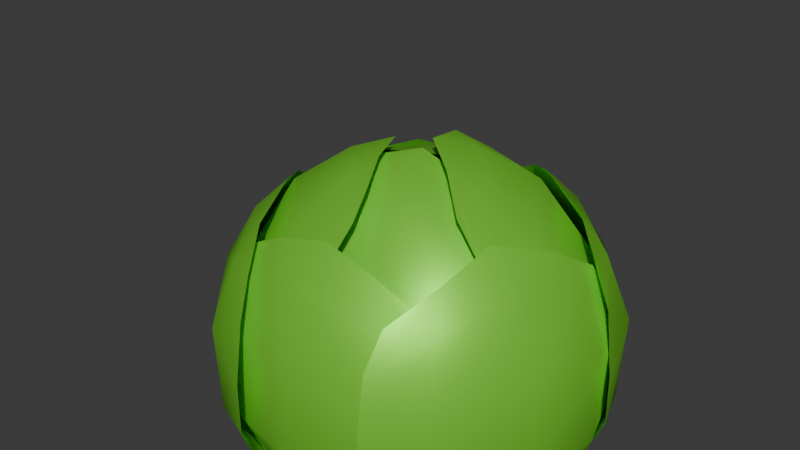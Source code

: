 # Source: cabbage.blend  (saved by Blender 4.2.66; exported with 4.5.12 LTS)
import bpy
from mathutils import Matrix  # noqa: F401  (used for matrix-valued properties, if any)

bpy.ops.wm.read_factory_settings(use_empty=True)
scene = bpy.context.scene
scene.name = 'Scene'

# ---- collections
col_collection = bpy.data.collections.new('Collection'); scene.collection.children.link(col_collection)

# ---- materials (node trees are filled in below, after node groups)
mat_material = bpy.data.materials.new('Material')
mat_material.alpha_threshold = 0.0
mat_material.roughness = 0.5
mat_material.line_color = (0.0, 0.0, 0.0, 1.0)

# ---- material node trees
mat_material.use_nodes = True; mat_material.node_tree.nodes.clear()
_N = mat_material.node_tree.nodes; _L = mat_material.node_tree.links
n0 = _N.new('ShaderNodeOutputMaterial'); n0.name = 'Material Output'; n0.location = (300, 300)
n1 = _N.new('ShaderNodeBsdfPrincipled'); n1.name = 'Principled BSDF'; n1.location = (10, 300)
n1.inputs[0].default_value = (0.2488, 0.8001, 0.05614, 1.0)
n1.inputs[1].default_value = 0.4176
n1.inputs[2].default_value = 0.456
n1.inputs[3].default_value = 1.0
_L.new(n1.outputs[0], n0.inputs[0])
n0.is_active_output = True

# ---- world
world_world = bpy.data.worlds.new('World'); scene.world = world_world
world_world.use_nodes = True; world_world.node_tree.nodes.clear()
_N = world_world.node_tree.nodes; _L = world_world.node_tree.links
n0 = _N.new('ShaderNodeOutputWorld'); n0.name = 'World Output'; n0.location = (300, 300)
n1 = _N.new('ShaderNodeBackground'); n1.name = 'Background'; n1.location = (10, 300)
n1.inputs[0].default_value = (0.05088, 0.05088, 0.05088, 1.0)
_L.new(n1.outputs[0], n0.inputs[0])
n0.is_active_output = True
world_world.color = (0.05088, 0.05088, 0.05088)
world_world.sun_shadow_jitter_overblur = 0.0

# ---- meshes
me_cube_001 = bpy.data.meshes.new('Cube.001')
me_cube_001.from_pydata([(0.5391, 1.068, 0.8581), (0.7149, 0.3713, 0.0621), (-0.4953, 0.8509, 0.8313), (-0.3275, 0.1117, 0.05898), (0.2329, 0.08436, 0.06734), (-0.03069, 1.105, 1.055), (-0.5151, 0.4848, 0.5127), (0.7744, 0.7585, 0.5667), (0.1244, 0.6644, 0.9129), (0.4707, 0.3799, -0.4898), (-0.1127, 0.2347, -0.4916), (0.1885, 0.2696, -0.522), (0.4809, 0.7269, 0.9486), (1.055, 1.043, 0.0105), (-0.1641, 1.689, 0.8778), (0.41, 2.005, -0.06008), (0.8764, 1.619, -0.08576), (0.009874, 1.136, 1.111), (0.02344, 1.968, 0.4852), (0.8443, 0.673, 0.5221), (0.5022, 1.425, 0.9207), (0.7699, 1.13, -0.6151), (0.4203, 1.651, -0.654), (0.6282, 1.41, -0.6663), (0.4219, 1.483, 0.8194), (0.2035, 2.037, -0.1392), (-0.6267, 1.07, 0.8199), (-0.7179, 1.624, -0.1388), (-0.3809, 1.979, -0.2121), (-0.0437, 1.13, 1.019), (-0.8941, 1.215, 0.3904), (0.5078, 1.814, 0.4326), (-0.2525, 1.582, 0.8014), (0.05034, 1.736, -0.7355), (-0.5266, 1.508, -0.736), (-0.2522, 1.657, -0.7682), (-0.6989, 1.422, 0.6967), (-0.9666, 0.8434, -0.2284), (0.01161, 0.6089, 1.0), (-0.2105, 0.05025, 0.08796), (-0.7166, 0.3167, -0.1482), (-0.2629, 1.159, 1.041), (0.02993, 0.2511, 0.6741), (-0.9602, 1.315, 0.265), (-0.6327, 0.7502, 0.8278), (-0.5295, 0.6914, -0.7297), (-0.1376, 0.244, -0.5631), (-0.3556, 0.4365, -0.6779), (-0.536, 0.6816, 0.7056), (0.7976, 0.5549, 0.3397), (-0.2662, 0.984, 0.9937), (0.5054, 0.2, 0.08768), (-0.06214, 0.05864, 0.08598), (0.2577, 1.069, 0.9901), (0.2669, 0.3233, 0.5043), (-0.4118, 0.3117, 0.2827), (0.6726, 0.9408, 0.7478), (0.03326, 0.8923, 1.031), (0.5601, 0.6578, 0.7544), (-0.2975, 0.5366, 0.7222), (0.3083, 0.333, -0.5481), (0.05308, 0.2694, -0.5489), (0.221, 0.1358, -0.2536), (-0.2086, 0.1239, -0.2279), (0.6059, 0.3267, -0.2254), (-0.1188, 1.822, 0.7091), (1.006, 0.8557, 0.3046), (-0.06379, 1.435, 1.043), (1.014, 1.303, -0.04443), (0.6552, 1.858, -0.07843), (0.2733, 0.9144, 1.074), (0.8317, 1.608, 0.4134), (0.2063, 2.065, 0.2221), (0.6501, 0.6906, 0.7694), (0.2221, 1.262, 1.073), (0.7894, 0.9863, 0.7344), (0.2253, 1.816, 0.6972), (0.7047, 1.267, -0.6593), (0.5355, 1.533, -0.6734), (0.7811, 1.53, -0.4301), (0.4736, 1.853, -0.3946), (0.9507, 1.082, -0.3621), (-0.7529, 1.105, 0.6376), (0.4014, 1.969, 0.145), (-0.3758, 1.096, 0.9578), (-0.04415, 2.051, -0.1881), (-0.5464, 1.8, -0.1891), (0.2201, 1.333, 0.9592), (-0.3789, 1.901, 0.2822), (-0.8149, 1.436, 0.1433), (0.5074, 1.627, 0.6672), (-0.1353, 1.353, 0.9686), (0.2162, 1.762, 0.6364), (-0.682, 1.441, 0.606), (-0.1086, 1.706, -0.7647), (-0.3919, 1.59, -0.7672), (-0.3273, 1.845, -0.5449), (-0.7161, 1.588, -0.4959), (0.1186, 1.931, -0.4876), (0.04806, 0.4655, 0.8869), (-1.018, 1.103, 0.00219), (-0.1168, 0.8554, 1.068), (-0.8926, 0.6037, -0.2161), (-0.4181, 0.1358, -0.0213), (-0.5226, 1.318, 0.8962), (-0.7933, 0.4227, 0.3265), (-0.1042, 0.06144, 0.39), (-0.8302, 1.421, 0.5138), (-0.4325, 0.9888, 0.9906), (-0.9149, 1.083, 0.5342), (-0.2811, 0.4088, 0.8024), (-0.4462, 0.5518, -0.7155), (-0.251, 0.3325, -0.6349), (-0.5481, 0.3465, -0.4658), (-0.1546, 0.1109, -0.281), (-0.7764, 0.7378, -0.5321), (-0.287, 0.7537, 0.9084), (0.4001, 0.8796, 0.9219), (0.5797, 0.3474, 0.425), (-0.1279, 0.2795, 0.3899), (-0.01987, 0.09712, -0.2264), (0.4517, 0.2146, -0.2249), (0.05844, 1.58, 0.9316), (0.4949, 0.9189, 0.9471), (1.011, 1.16, 0.3578), (0.5158, 1.934, 0.3154), (0.6281, 1.73, -0.4059), (0.9096, 1.3, -0.3792), (-0.5001, 1.227, 0.8371), (0.2135, 1.542, 0.8722), (0.06937, 1.988, 0.2151), (-0.6449, 1.703, 0.2078), (-0.5524, 1.743, -0.5057), (-0.09361, 1.925, -0.5048), (-0.1854, 0.6953, 1.002), (-0.6998, 1.226, 0.7896), (-1.001, 0.7915, 0.1404), (-0.4209, 0.1391, 0.3809), (-0.3446, 0.2045, -0.3485), (-0.702, 0.5402, -0.4937), (0.5997, 0.3539, 0.5985), (0.5997, 0.3539, -0.5985), (-0.5997, 0.3539, 0.5985), (-0.5997, 0.3539, -0.5985), (-3.464e-08, 0.2146, -0.714), (-4.725e-08, 0.331, 0.8259), (-0.7702, 0.2764, 0.08964), (0.7702, 0.2764, 0.08964), (-1.818e-08, -0.001204, 0.339), (0.3356, 0.8221, -1.005), (-0.3356, 0.8221, -1.005), (-6.535e-09, 0.8132, -1.06), (0.465, 0.1987, 0.5812), (0.465, 0.1987, -0.6221), (0.8913, 1.343, 0.5813), (0.8913, 1.343, -0.6223), (0.7828, 0.7286, -0.7784), (0.6536, 0.7678, 0.8507), (0.9703, 1.564, 0.07497), (0.4673, 0.004959, 0.07508), (1.016, 0.658, 0.3432), (0.066, 0.6432, -1.037), (0.2973, 1.262, -1.037), (0.1947, 0.9481, -1.087), (0.9482, 1.293, 0.6118), (0.9482, 1.293, -0.5918), (-0.07369, 1.96, 0.6116), (-0.07369, 1.96, -0.5917), (0.4963, 1.722, -0.7479), (0.4157, 1.614, 0.8811), (-0.1857, 2.079, 0.09309), (1.143, 1.161, 0.1054), (0.6415, 1.917, 0.3736), (0.422, 1.004, -1.006), (-0.1316, 1.365, -1.006), (0.1532, 1.196, -1.057), (0.03033, 1.949, 0.5867), (0.03033, 1.949, -0.6166), (-0.9136, 1.206, 0.5868), (-0.9136, 1.206, -0.6167), (-0.5071, 1.658, -0.7727), (-0.4217, 1.554, 0.8557), (-1.058, 1.053, 0.06666), (0.1327, 2.026, 0.1102), (-0.6614, 1.846, 0.3485), (0.1519, 1.36, -1.031), (-0.3669, 0.9498, -1.031), (-0.1175, 1.167, -1.082), (-0.9295, 1.213, 0.5793), (-0.9295, 1.213, -0.624), (-0.3761, 0.1463, 0.5794), (-0.3761, 0.1463, -0.624), (-0.7443, 0.6308, -0.7801), (-0.6257, 0.6942, 0.8483), (-0.2776, -0.06462, 0.07317), (-1.055, 1.395, 0.07316), (-0.9588, 0.5162, 0.3411), (-0.3278, 1.222, -1.038), (-0.02228, 0.6348, -1.038), (-0.189, 0.9207, -1.089), (-0.7097, 0.3078, 0.3905), (0.7397, 0.2777, -0.2504), (-0.2955, 0.3119, 0.7603), (0.3265, 0.2384, -0.6632), (-0.3265, 0.2384, -0.6632), (0.2955, 0.3119, 0.7603), (-5.005e-08, -0.02034, -0.2759), (-0.7397, 0.2777, -0.2504), (0.7097, 0.3078, 0.3905), (-6.69e-08, 0.1586, 0.6458), (0.5115, 0.09736, 0.2114), (-0.5115, 0.09736, 0.2114), (0.1468, 0.8601, -1.058), (-0.1468, 0.8601, -1.058), (-6.574e-08, 0.4984, -0.9406), (-0.4685, 0.5547, -0.8492), (0.4685, 0.5547, -0.8492), (0.9513, 1.45, 0.3856), (0.4666, 0.0356, -0.2888), (0.8194, 1.074, 0.7443), (0.6397, 0.4227, -0.7248), (0.8701, 1.079, -0.7239), (0.6038, 0.4584, 0.7445), (1.034, 0.6524, -0.3211), (0.9881, 1.47, -0.2882), (0.4504, 0.07414, 0.3857), (0.8357, 0.7125, 0.6697), (0.7366, 0.1862, 0.1956), (1.102, 1.204, 0.196), (0.1324, 0.7989, -1.08), (0.2392, 1.113, -1.08), (0.4846, 0.8396, -0.9991), (0.5915, 1.327, -0.8997), (0.2985, 0.4196, -0.9), (-0.1582, 2.013, 0.4037), (1.101, 1.247, -0.2577), (0.1911, 1.833, 0.775), (0.7745, 1.492, -0.6934), (0.1989, 1.883, -0.6943), (0.7307, 1.466, 0.7748), (0.6529, 1.932, -0.2906), (-0.1703, 2.092, -0.2583), (1.06, 1.241, 0.416), (0.5293, 1.766, 0.7002), (1.035, 1.529, 0.2264), (0.1395, 2.093, 0.2136), (0.2869, 1.09, -1.049), (0.01457, 1.279, -1.049), (0.3222, 1.456, -0.9687), (-0.07738, 1.683, -0.8695), (0.6976, 1.127, -0.8693), (-0.9819, 1.112, 0.3772), (0.1168, 2.061, -0.2812), (-0.7202, 1.379, 0.7499), (-0.1994, 1.853, -0.7193), (-0.7649, 1.403, -0.7187), (-0.1849, 1.805, 0.75), (-0.6735, 1.861, -0.3152), (-1.067, 1.126, -0.2827), (0.1146, 1.983, 0.419), (-0.5423, 1.701, 0.6748), (-0.2269, 2.019, 0.2309), (-0.9732, 1.427, 0.1874), (0.01207, 1.264, -1.074), (-0.241, 1.058, -1.074), (-0.3098, 1.409, -0.9933), (-0.6542, 1.061, -0.8943), (0.09097, 1.67, -0.8942), (-0.3153, 0.02012, 0.3837), (-1.04, 1.347, -0.2903), (-0.5104, 0.3682, 0.7425), (-0.8773, 0.9696, -0.7266), (-0.5425, 0.3291, -0.7262), (-0.8272, 0.9745, 0.7426), (-0.9756, 0.5072, -0.3226), (-0.3274, -0.01983, -0.2901), (-1.0, 1.335, 0.3838), (-0.7933, 0.6046, 0.6674), (-1.119, 1.036, 0.1939), (-0.6241, 0.08943, 0.1939), (-0.259, 1.067, -1.082), (-0.1057, 0.779, -1.082), (-0.4631, 0.7777, -1.001), (-0.1891, 0.3741, -0.9016), (-0.6416, 1.223, -0.9016), (-0.3985, 0.1824, 0.5404), (0.3985, 0.1824, 0.5404), (0.4479, 0.09, -0.2903), (-0.4479, 0.09, -0.2903), (-0.2713, 0.4946, -0.9019), (0.2713, 0.4946, -0.9019), (0.9615, 1.149, 0.5543), (0.6891, 0.3352, 0.5543), (0.7627, 0.2455, -0.3337), (1.077, 1.161, -0.3337), (0.5842, 1.101, -0.9562), (0.4024, 0.5901, -0.9556), (0.1898, 1.945, 0.5723), (0.8898, 1.49, 0.5848), (0.9895, 1.549, -0.3033), (0.1934, 2.099, -0.3033), (0.108, 1.608, -0.9252), (0.557, 1.305, -0.9257), (-0.8286, 1.4, 0.5463), (-0.2281, 1.894, 0.588), (-0.2511, 2.044, -0.3269), (-0.9794, 1.456, -0.3287), (-0.523, 1.255, -0.9507), (-0.1107, 1.581, -0.9503), (-0.5734, 0.228, 0.5528), (-0.9772, 0.9868, 0.5528), (-1.094, 0.9878, -0.3361), (-0.639, 0.1315, -0.3361), (-0.3513, 0.5391, -0.958), (-0.5945, 1.006, -0.9578)], [], [(8, 57, 116, 59), (57, 5, 50, 116), (116, 50, 2, 48), (59, 116, 48, 6), (7, 56, 117, 58), (56, 0, 53, 117), (117, 53, 5, 57), (58, 117, 57, 8), (1, 49, 118, 51), (49, 7, 58, 118), (118, 58, 8, 54), (51, 118, 54, 4), (4, 54, 119, 52), (54, 8, 59, 119), (119, 59, 6, 55), (52, 119, 55, 3), (4, 52, 120, 62), (52, 3, 63, 120), (120, 63, 10, 61), (62, 120, 61, 11), (1, 51, 121, 64), (51, 4, 62, 121), (121, 62, 11, 60), (64, 121, 60, 9), (20, 76, 122, 74), (74, 122, 67, 17), (122, 65, 14, 67), (76, 18, 65, 122), (19, 75, 123, 73), (73, 123, 70, 12), (123, 74, 17, 70), (75, 20, 74, 123), (13, 68, 124, 66), (66, 124, 75, 19), (124, 71, 20, 75), (68, 16, 71, 124), (16, 69, 125, 71), (71, 125, 76, 20), (125, 72, 18, 76), (69, 15, 72, 125), (16, 79, 126, 69), (69, 126, 80, 15), (126, 78, 22, 80), (79, 23, 78, 126), (13, 81, 127, 68), (68, 127, 79, 16), (127, 77, 23, 79), (81, 21, 77, 127), (32, 93, 128, 91), (91, 128, 84, 29), (128, 82, 26, 84), (93, 30, 82, 128), (31, 92, 129, 90), (90, 129, 87, 24), (129, 91, 29, 87), (92, 32, 91, 129), (25, 85, 130, 83), (83, 130, 92, 31), (130, 88, 32, 92), (85, 28, 88, 130), (28, 86, 131, 88), (88, 131, 93, 32), (131, 89, 30, 93), (86, 27, 89, 131), (28, 96, 132, 86), (86, 132, 97, 27), (132, 95, 34, 97), (96, 35, 95, 132), (25, 98, 133, 85), (85, 133, 96, 28), (133, 94, 35, 96), (98, 33, 94, 133), (44, 110, 134, 108), (108, 134, 101, 41), (134, 99, 38, 101), (110, 42, 99, 134), (43, 109, 135, 107), (107, 135, 104, 36), (135, 108, 41, 104), (109, 44, 108, 135), (37, 102, 136, 100), (100, 136, 109, 43), (136, 105, 44, 109), (102, 40, 105, 136), (40, 103, 137, 105), (105, 137, 110, 44), (137, 106, 42, 110), (103, 39, 106, 137), (40, 113, 138, 103), (103, 138, 114, 39), (138, 112, 46, 114), (113, 47, 112, 138), (37, 115, 139, 102), (102, 139, 113, 40), (139, 111, 47, 113), (115, 45, 111, 139), (148, 209, 285, 211), (209, 145, 202, 285), (285, 202, 142, 200), (211, 285, 200, 146), (147, 208, 286, 210), (208, 140, 205, 286), (286, 205, 145, 209), (210, 286, 209, 148), (141, 201, 287, 203), (201, 147, 210, 287), (287, 210, 148, 206), (203, 287, 206, 144), (144, 206, 288, 204), (206, 148, 211, 288), (288, 211, 146, 207), (204, 288, 207, 143), (144, 204, 289, 214), (204, 143, 215, 289), (289, 215, 150, 213), (214, 289, 213, 151), (141, 203, 290, 216), (203, 144, 214, 290), (290, 214, 151, 212), (216, 290, 212, 149), (160, 228, 291, 226), (226, 291, 219, 157), (291, 217, 154, 219), (228, 158, 217, 291), (159, 227, 292, 225), (225, 292, 222, 152), (292, 226, 157, 222), (227, 160, 226, 292), (153, 220, 293, 218), (218, 293, 227, 159), (293, 223, 160, 227), (220, 156, 223, 293), (156, 221, 294, 223), (223, 294, 228, 160), (294, 224, 158, 228), (221, 155, 224, 294), (156, 231, 295, 221), (221, 295, 232, 155), (295, 230, 162, 232), (231, 163, 230, 295), (153, 233, 296, 220), (220, 296, 231, 156), (296, 229, 163, 231), (233, 161, 229, 296), (172, 245, 297, 243), (243, 297, 236, 169), (297, 234, 166, 236), (245, 170, 234, 297), (171, 244, 298, 242), (242, 298, 239, 164), (298, 243, 169, 239), (244, 172, 243, 298), (165, 237, 299, 235), (235, 299, 244, 171), (299, 240, 172, 244), (237, 168, 240, 299), (168, 238, 300, 240), (240, 300, 245, 172), (300, 241, 170, 245), (238, 167, 241, 300), (168, 248, 301, 238), (238, 301, 249, 167), (301, 247, 174, 249), (248, 175, 247, 301), (165, 250, 302, 237), (237, 302, 248, 168), (302, 246, 175, 248), (250, 173, 246, 302), (184, 262, 303, 260), (260, 303, 253, 181), (303, 251, 178, 253), (262, 182, 251, 303), (183, 261, 304, 259), (259, 304, 256, 176), (304, 260, 181, 256), (261, 184, 260, 304), (177, 254, 305, 252), (252, 305, 261, 183), (305, 257, 184, 261), (254, 180, 257, 305), (180, 255, 306, 257), (257, 306, 262, 184), (306, 258, 182, 262), (255, 179, 258, 306), (180, 265, 307, 255), (255, 307, 266, 179), (307, 264, 186, 266), (265, 187, 264, 307), (177, 267, 308, 254), (254, 308, 265, 180), (308, 263, 187, 265), (267, 185, 263, 308), (196, 279, 309, 277), (277, 309, 270, 193), (309, 268, 190, 270), (279, 194, 268, 309), (195, 278, 310, 276), (276, 310, 273, 188), (310, 277, 193, 273), (278, 196, 277, 310), (189, 271, 311, 269), (269, 311, 278, 195), (311, 274, 196, 278), (271, 192, 274, 311), (192, 272, 312, 274), (274, 312, 279, 196), (312, 275, 194, 279), (272, 191, 275, 312), (192, 282, 313, 272), (272, 313, 283, 191), (313, 281, 198, 283), (282, 199, 281, 313), (189, 284, 314, 271), (271, 314, 282, 192), (314, 280, 199, 282), (284, 197, 280, 314)])
me_cube_001.polygons.foreach_set('use_smooth', [True] * 216)
_uv = me_cube_001.uv_layers.new(name='UVMap')
_uv.uv.foreach_set('vector', [0.5191, 0.875, 0.5721, 0.875, 0.5721, 0.9375, 0.5191, 0.9375, 0.5721, 0.875, 0.625, 0.875, 0.625, 0.9375, 0.5721, 0.9375, 0.5721, 0.9375, 0.625, 0.9375, 0.625, 1.0, 0.5721, 1.0, 0.5191, 0.9375, 0.5721, 0.9375, 0.5721, 1.0, 0.5191, 1.0, 0.5191, 0.75, 0.5721, 0.75, 0.5721, 0.8125, 0.5191, 0.8125, 0.5721, 0.75, 0.625, 0.75, 0.625, 0.8125, 0.5721, 0.8125, 0.5721, 0.8125, 0.625, 0.8125, 0.625, 0.875, 0.5721, 0.875, 0.5191, 0.8125, 0.5721, 0.8125, 0.5721, 0.875, 0.5191, 0.875, 0.375, 0.75, 0.4471, 0.75, 0.4471, 0.8125, 0.375, 0.8125, 0.4471, 0.75, 0.5191, 0.75, 0.5191, 0.8125, 0.4471, 0.8125, 0.4471, 0.8125, 0.5191, 0.8125, 0.5191, 0.875, 0.4471, 0.875, 0.375, 0.8125, 0.4471, 0.8125, 0.4471, 0.875, 0.375, 0.875, 0.375, 0.875, 0.4471, 0.875, 0.4471, 0.9375, 0.375, 0.9375, 0.4471, 0.875, 0.5191, 0.875, 0.5191, 0.9375, 0.4471, 0.9375, 0.4471, 0.9375, 0.5191, 0.9375, 0.5191, 1.0, 0.4471, 1.0, 0.375, 0.9375, 0.4471, 0.9375, 0.4471, 1.0, 0.375, 1.0, 0.375, 0.875, 0.375, 0.9375, 0.375, 0.9375, 0.375, 0.875, 0.375, 0.9375, 0.375, 1.0, 0.375, 1.0, 0.375, 0.9375, 0.375, 0.9375, 0.375, 1.0, 0.375, 1.0, 0.375, 0.9375, 0.375, 0.875, 0.375, 0.9375, 0.375, 0.9375, 0.375, 0.875, 0.375, 0.75, 0.375, 0.8125, 0.375, 0.8125, 0.375, 0.75, 0.375, 0.8125, 0.375, 0.875, 0.375, 0.875, 0.375, 0.8125, 0.375, 0.8125, 0.375, 0.875, 0.375, 0.875, 0.375, 0.8125, 0.375, 0.75, 0.375, 0.8125, 0.375, 0.8125, 0.375, 0.75, 0.5191, 0.875, 0.5191, 0.9375, 0.5721, 0.9375, 0.5721, 0.875, 0.5721, 0.875, 0.5721, 0.9375, 0.625, 0.9375, 0.625, 0.875, 0.5721, 0.9375, 0.5721, 1.0, 0.625, 1.0, 0.625, 0.9375, 0.5191, 0.9375, 0.5191, 1.0, 0.5721, 1.0, 0.5721, 0.9375, 0.5191, 0.75, 0.5191, 0.8125, 0.5721, 0.8125, 0.5721, 0.75, 0.5721, 0.75, 0.5721, 0.8125, 0.625, 0.8125, 0.625, 0.75, 0.5721, 0.8125, 0.5721, 0.875, 0.625, 0.875, 0.625, 0.8125, 0.5191, 0.8125, 0.5191, 0.875, 0.5721, 0.875, 0.5721, 0.8125, 0.375, 0.75, 0.375, 0.8125, 0.4471, 0.8125, 0.4471, 0.75, 0.4471, 0.75, 0.4471, 0.8125, 0.5191, 0.8125, 0.5191, 0.75, 0.4471, 0.8125, 0.4471, 0.875, 0.5191, 0.875, 0.5191, 0.8125, 0.375, 0.8125, 0.375, 0.875, 0.4471, 0.875, 0.4471, 0.8125, 0.375, 0.875, 0.375, 0.9375, 0.4471, 0.9375, 0.4471, 0.875, 0.4471, 0.875, 0.4471, 0.9375, 0.5191, 0.9375, 0.5191, 0.875, 0.4471, 0.9375, 0.4471, 1.0, 0.5191, 1.0, 0.5191, 0.9375, 0.375, 0.9375, 0.375, 1.0, 0.4471, 1.0, 0.4471, 0.9375, 0.375, 0.875, 0.375, 0.875, 0.375, 0.9375, 0.375, 0.9375, 0.375, 0.9375, 0.375, 0.9375, 0.375, 1.0, 0.375, 1.0, 0.375, 0.9375, 0.375, 0.9375, 0.375, 1.0, 0.375, 1.0, 0.375, 0.875, 0.375, 0.875, 0.375, 0.9375, 0.375, 0.9375, 0.375, 0.75, 0.375, 0.75, 0.375, 0.8125, 0.375, 0.8125, 0.375, 0.8125, 0.375, 0.8125, 0.375, 0.875, 0.375, 0.875, 0.375, 0.8125, 0.375, 0.8125, 0.375, 0.875, 0.375, 0.875, 0.375, 0.75, 0.375, 0.75, 0.375, 0.8125, 0.375, 0.8125, 0.5191, 0.875, 0.5191, 0.9375, 0.5721, 0.9375, 0.5721, 0.875, 0.5721, 0.875, 0.5721, 0.9375, 0.625, 0.9375, 0.625, 0.875, 0.5721, 0.9375, 0.5721, 1.0, 0.625, 1.0, 0.625, 0.9375, 0.5191, 0.9375, 0.5191, 1.0, 0.5721, 1.0, 0.5721, 0.9375, 0.5191, 0.75, 0.5191, 0.8125, 0.5721, 0.8125, 0.5721, 0.75, 0.5721, 0.75, 0.5721, 0.8125, 0.625, 0.8125, 0.625, 0.75, 0.5721, 0.8125, 0.5721, 0.875, 0.625, 0.875, 0.625, 0.8125, 0.5191, 0.8125, 0.5191, 0.875, 0.5721, 0.875, 0.5721, 0.8125, 0.375, 0.75, 0.375, 0.8125, 0.4471, 0.8125, 0.4471, 0.75, 0.4471, 0.75, 0.4471, 0.8125, 0.5191, 0.8125, 0.5191, 0.75, 0.4471, 0.8125, 0.4471, 0.875, 0.5191, 0.875, 0.5191, 0.8125, 0.375, 0.8125, 0.375, 0.875, 0.4471, 0.875, 0.4471, 0.8125, 0.375, 0.875, 0.375, 0.9375, 0.4471, 0.9375, 0.4471, 0.875, 0.4471, 0.875, 0.4471, 0.9375, 0.5191, 0.9375, 0.5191, 0.875, 0.4471, 0.9375, 0.4471, 1.0, 0.5191, 1.0, 0.5191, 0.9375, 0.375, 0.9375, 0.375, 1.0, 0.4471, 1.0, 0.4471, 0.9375, 0.375, 0.875, 0.375, 0.875, 0.375, 0.9375, 0.375, 0.9375, 0.375, 0.9375, 0.375, 0.9375, 0.375, 1.0, 0.375, 1.0, 0.375, 0.9375, 0.375, 0.9375, 0.375, 1.0, 0.375, 1.0, 0.375, 0.875, 0.375, 0.875, 0.375, 0.9375, 0.375, 0.9375, 0.375, 0.75, 0.375, 0.75, 0.375, 0.8125, 0.375, 0.8125, 0.375, 0.8125, 0.375, 0.8125, 0.375, 0.875, 0.375, 0.875, 0.375, 0.8125, 0.375, 0.8125, 0.375, 0.875, 0.375, 0.875, 0.375, 0.75, 0.375, 0.75, 0.375, 0.8125, 0.375, 0.8125, 0.5191, 0.875, 0.5191, 0.9375, 0.5721, 0.9375, 0.5721, 0.875, 0.5721, 0.875, 0.5721, 0.9375, 0.625, 0.9375, 0.625, 0.875, 0.5721, 0.9375, 0.5721, 1.0, 0.625, 1.0, 0.625, 0.9375, 0.5191, 0.9375, 0.5191, 1.0, 0.5721, 1.0, 0.5721, 0.9375, 0.5191, 0.75, 0.5191, 0.8125, 0.5721, 0.8125, 0.5721, 0.75, 0.5721, 0.75, 0.5721, 0.8125, 0.625, 0.8125, 0.625, 0.75, 0.5721, 0.8125, 0.5721, 0.875, 0.625, 0.875, 0.625, 0.8125, 0.5191, 0.8125, 0.5191, 0.875, 0.5721, 0.875, 0.5721, 0.8125, 0.375, 0.75, 0.375, 0.8125, 0.4471, 0.8125, 0.4471, 0.75, 0.4471, 0.75, 0.4471, 0.8125, 0.5191, 0.8125, 0.5191, 0.75, 0.4471, 0.8125, 0.4471, 0.875, 0.5191, 0.875, 0.5191, 0.8125, 0.375, 0.8125, 0.375, 0.875, 0.4471, 0.875, 0.4471, 0.8125, 0.375, 0.875, 0.375, 0.9375, 0.4471, 0.9375, 0.4471, 0.875, 0.4471, 0.875, 0.4471, 0.9375, 0.5191, 0.9375, 0.5191, 0.875, 0.4471, 0.9375, 0.4471, 1.0, 0.5191, 1.0, 0.5191, 0.9375, 0.375, 0.9375, 0.375, 1.0, 0.4471, 1.0, 0.4471, 0.9375, 0.375, 0.875, 0.375, 0.875, 0.375, 0.9375, 0.375, 0.9375, 0.375, 0.9375, 0.375, 0.9375, 0.375, 1.0, 0.375, 1.0, 0.375, 0.9375, 0.375, 0.9375, 0.375, 1.0, 0.375, 1.0, 0.375, 0.875, 0.375, 0.875, 0.375, 0.9375, 0.375, 0.9375, 0.375, 0.75, 0.375, 0.75, 0.375, 0.8125, 0.375, 0.8125, 0.375, 0.8125, 0.375, 0.8125, 0.375, 0.875, 0.375, 0.875, 0.375, 0.8125, 0.375, 0.8125, 0.375, 0.875, 0.375, 0.875, 0.375, 0.75, 0.375, 0.75, 0.375, 0.8125, 0.375, 0.8125, 0.5191, 0.875, 0.5721, 0.875, 0.5721, 0.9375, 0.5191, 0.9375, 0.5721, 0.875, 0.625, 0.875, 0.625, 0.9375, 0.5721, 0.9375, 0.5721, 0.9375, 0.625, 0.9375, 0.625, 1.0, 0.5721, 1.0, 0.5191, 0.9375, 0.5721, 0.9375, 0.5721, 1.0, 0.5191, 1.0, 0.5191, 0.75, 0.5721, 0.75, 0.5721, 0.8125, 0.5191, 0.8125, 0.5721, 0.75, 0.625, 0.75, 0.625, 0.8125, 0.5721, 0.8125, 0.5721, 0.8125, 0.625, 0.8125, 0.625, 0.875, 0.5721, 0.875, 0.5191, 0.8125, 0.5721, 0.8125, 0.5721, 0.875, 0.5191, 0.875, 0.375, 0.75, 0.4471, 0.75, 0.4471, 0.8125, 0.375, 0.8125, 0.4471, 0.75, 0.5191, 0.75, 0.5191, 0.8125, 0.4471, 0.8125, 0.4471, 0.8125, 0.5191, 0.8125, 0.5191, 0.875, 0.4471, 0.875, 0.375, 0.8125, 0.4471, 0.8125, 0.4471, 0.875, 0.375, 0.875, 0.375, 0.875, 0.4471, 0.875, 0.4471, 0.9375, 0.375, 0.9375, 0.4471, 0.875, 0.5191, 0.875, 0.5191, 0.9375, 0.4471, 0.9375, 0.4471, 0.9375, 0.5191, 0.9375, 0.5191, 1.0, 0.4471, 1.0, 0.375, 0.9375, 0.4471, 0.9375, 0.4471, 1.0, 0.375, 1.0, 0.375, 0.875, 0.375, 0.9375, 0.375, 0.9375, 0.375, 0.875, 0.375, 0.9375, 0.375, 1.0, 0.375, 1.0, 0.375, 0.9375, 0.375, 0.9375, 0.375, 1.0, 0.375, 1.0, 0.375, 0.9375, 0.375, 0.875, 0.375, 0.9375, 0.375, 0.9375, 0.375, 0.875, 0.375, 0.75, 0.375, 0.8125, 0.375, 0.8125, 0.375, 0.75, 0.375, 0.8125, 0.375, 0.875, 0.375, 0.875, 0.375, 0.8125, 0.375, 0.8125, 0.375, 0.875, 0.375, 0.875, 0.375, 0.8125, 0.375, 0.75, 0.375, 0.8125, 0.375, 0.8125, 0.375, 0.75, 0.5191, 0.875, 0.5191, 0.9375, 0.5721, 0.9375, 0.5721, 0.875, 0.5721, 0.875, 0.5721, 0.9375, 0.625, 0.9375, 0.625, 0.875, 0.5721, 0.9375, 0.5721, 1.0, 0.625, 1.0, 0.625, 0.9375, 0.5191, 0.9375, 0.5191, 1.0, 0.5721, 1.0, 0.5721, 0.9375, 0.5191, 0.75, 0.5191, 0.8125, 0.5721, 0.8125, 0.5721, 0.75, 0.5721, 0.75, 0.5721, 0.8125, 0.625, 0.8125, 0.625, 0.75, 0.5721, 0.8125, 0.5721, 0.875, 0.625, 0.875, 0.625, 0.8125, 0.5191, 0.8125, 0.5191, 0.875, 0.5721, 0.875, 0.5721, 0.8125, 0.375, 0.75, 0.375, 0.8125, 0.4471, 0.8125, 0.4471, 0.75, 0.4471, 0.75, 0.4471, 0.8125, 0.5191, 0.8125, 0.5191, 0.75, 0.4471, 0.8125, 0.4471, 0.875, 0.5191, 0.875, 0.5191, 0.8125, 0.375, 0.8125, 0.375, 0.875, 0.4471, 0.875, 0.4471, 0.8125, 0.375, 0.875, 0.375, 0.9375, 0.4471, 0.9375, 0.4471, 0.875, 0.4471, 0.875, 0.4471, 0.9375, 0.5191, 0.9375, 0.5191, 0.875, 0.4471, 0.9375, 0.4471, 1.0, 0.5191, 1.0, 0.5191, 0.9375, 0.375, 0.9375, 0.375, 1.0, 0.4471, 1.0, 0.4471, 0.9375, 0.375, 0.875, 0.375, 0.875, 0.375, 0.9375, 0.375, 0.9375, 0.375, 0.9375, 0.375, 0.9375, 0.375, 1.0, 0.375, 1.0, 0.375, 0.9375, 0.375, 0.9375, 0.375, 1.0, 0.375, 1.0, 0.375, 0.875, 0.375, 0.875, 0.375, 0.9375, 0.375, 0.9375, 0.375, 0.75, 0.375, 0.75, 0.375, 0.8125, 0.375, 0.8125, 0.375, 0.8125, 0.375, 0.8125, 0.375, 0.875, 0.375, 0.875, 0.375, 0.8125, 0.375, 0.8125, 0.375, 0.875, 0.375, 0.875, 0.375, 0.75, 0.375, 0.75, 0.375, 0.8125, 0.375, 0.8125, 0.5191, 0.875, 0.5191, 0.9375, 0.5721, 0.9375, 0.5721, 0.875, 0.5721, 0.875, 0.5721, 0.9375, 0.625, 0.9375, 0.625, 0.875, 0.5721, 0.9375, 0.5721, 1.0, 0.625, 1.0, 0.625, 0.9375, 0.5191, 0.9375, 0.5191, 1.0, 0.5721, 1.0, 0.5721, 0.9375, 0.5191, 0.75, 0.5191, 0.8125, 0.5721, 0.8125, 0.5721, 0.75, 0.5721, 0.75, 0.5721, 0.8125, 0.625, 0.8125, 0.625, 0.75, 0.5721, 0.8125, 0.5721, 0.875, 0.625, 0.875, 0.625, 0.8125, 0.5191, 0.8125, 0.5191, 0.875, 0.5721, 0.875, 0.5721, 0.8125, 0.375, 0.75, 0.375, 0.8125, 0.4471, 0.8125, 0.4471, 0.75, 0.4471, 0.75, 0.4471, 0.8125, 0.5191, 0.8125, 0.5191, 0.75, 0.4471, 0.8125, 0.4471, 0.875, 0.5191, 0.875, 0.5191, 0.8125, 0.375, 0.8125, 0.375, 0.875, 0.4471, 0.875, 0.4471, 0.8125, 0.375, 0.875, 0.375, 0.9375, 0.4471, 0.9375, 0.4471, 0.875, 0.4471, 0.875, 0.4471, 0.9375, 0.5191, 0.9375, 0.5191, 0.875, 0.4471, 0.9375, 0.4471, 1.0, 0.5191, 1.0, 0.5191, 0.9375, 0.375, 0.9375, 0.375, 1.0, 0.4471, 1.0, 0.4471, 0.9375, 0.375, 0.875, 0.375, 0.875, 0.375, 0.9375, 0.375, 0.9375, 0.375, 0.9375, 0.375, 0.9375, 0.375, 1.0, 0.375, 1.0, 0.375, 0.9375, 0.375, 0.9375, 0.375, 1.0, 0.375, 1.0, 0.375, 0.875, 0.375, 0.875, 0.375, 0.9375, 0.375, 0.9375, 0.375, 0.75, 0.375, 0.75, 0.375, 0.8125, 0.375, 0.8125, 0.375, 0.8125, 0.375, 0.8125, 0.375, 0.875, 0.375, 0.875, 0.375, 0.8125, 0.375, 0.8125, 0.375, 0.875, 0.375, 0.875, 0.375, 0.75, 0.375, 0.75, 0.375, 0.8125, 0.375, 0.8125, 0.5191, 0.875, 0.5191, 0.9375, 0.5721, 0.9375, 0.5721, 0.875, 0.5721, 0.875, 0.5721, 0.9375, 0.625, 0.9375, 0.625, 0.875, 0.5721, 0.9375, 0.5721, 1.0, 0.625, 1.0, 0.625, 0.9375, 0.5191, 0.9375, 0.5191, 1.0, 0.5721, 1.0, 0.5721, 0.9375, 0.5191, 0.75, 0.5191, 0.8125, 0.5721, 0.8125, 0.5721, 0.75, 0.5721, 0.75, 0.5721, 0.8125, 0.625, 0.8125, 0.625, 0.75, 0.5721, 0.8125, 0.5721, 0.875, 0.625, 0.875, 0.625, 0.8125, 0.5191, 0.8125, 0.5191, 0.875, 0.5721, 0.875, 0.5721, 0.8125, 0.375, 0.75, 0.375, 0.8125, 0.4471, 0.8125, 0.4471, 0.75, 0.4471, 0.75, 0.4471, 0.8125, 0.5191, 0.8125, 0.5191, 0.75, 0.4471, 0.8125, 0.4471, 0.875, 0.5191, 0.875, 0.5191, 0.8125, 0.375, 0.8125, 0.375, 0.875, 0.4471, 0.875, 0.4471, 0.8125, 0.375, 0.875, 0.375, 0.9375, 0.4471, 0.9375, 0.4471, 0.875, 0.4471, 0.875, 0.4471, 0.9375, 0.5191, 0.9375, 0.5191, 0.875, 0.4471, 0.9375, 0.4471, 1.0, 0.5191, 1.0, 0.5191, 0.9375, 0.375, 0.9375, 0.375, 1.0, 0.4471, 1.0, 0.4471, 0.9375, 0.375, 0.875, 0.375, 0.875, 0.375, 0.9375, 0.375, 0.9375, 0.375, 0.9375, 0.375, 0.9375, 0.375, 1.0, 0.375, 1.0, 0.375, 0.9375, 0.375, 0.9375, 0.375, 1.0, 0.375, 1.0, 0.375, 0.875, 0.375, 0.875, 0.375, 0.9375, 0.375, 0.9375, 0.375, 0.75, 0.375, 0.75, 0.375, 0.8125, 0.375, 0.8125, 0.375, 0.8125, 0.375, 0.8125, 0.375, 0.875, 0.375, 0.875, 0.375, 0.8125, 0.375, 0.8125, 0.375, 0.875, 0.375, 0.875, 0.375, 0.75, 0.375, 0.75, 0.375, 0.8125, 0.375, 0.8125, 0.5191, 0.875, 0.5191, 0.9375, 0.5721, 0.9375, 0.5721, 0.875, 0.5721, 0.875, 0.5721, 0.9375, 0.625, 0.9375, 0.625, 0.875, 0.5721, 0.9375, 0.5721, 1.0, 0.625, 1.0, 0.625, 0.9375, 0.5191, 0.9375, 0.5191, 1.0, 0.5721, 1.0, 0.5721, 0.9375, 0.5191, 0.75, 0.5191, 0.8125, 0.5721, 0.8125, 0.5721, 0.75, 0.5721, 0.75, 0.5721, 0.8125, 0.625, 0.8125, 0.625, 0.75, 0.5721, 0.8125, 0.5721, 0.875, 0.625, 0.875, 0.625, 0.8125, 0.5191, 0.8125, 0.5191, 0.875, 0.5721, 0.875, 0.5721, 0.8125, 0.375, 0.75, 0.375, 0.8125, 0.4471, 0.8125, 0.4471, 0.75, 0.4471, 0.75, 0.4471, 0.8125, 0.5191, 0.8125, 0.5191, 0.75, 0.4471, 0.8125, 0.4471, 0.875, 0.5191, 0.875, 0.5191, 0.8125, 0.375, 0.8125, 0.375, 0.875, 0.4471, 0.875, 0.4471, 0.8125, 0.375, 0.875, 0.375, 0.9375, 0.4471, 0.9375, 0.4471, 0.875, 0.4471, 0.875, 0.4471, 0.9375, 0.5191, 0.9375, 0.5191, 0.875, 0.4471, 0.9375, 0.4471, 1.0, 0.5191, 1.0, 0.5191, 0.9375, 0.375, 0.9375, 0.375, 1.0, 0.4471, 1.0, 0.4471, 0.9375, 0.375, 0.875, 0.375, 0.875, 0.375, 0.9375, 0.375, 0.9375, 0.375, 0.9375, 0.375, 0.9375, 0.375, 1.0, 0.375, 1.0, 0.375, 0.9375, 0.375, 0.9375, 0.375, 1.0, 0.375, 1.0, 0.375, 0.875, 0.375, 0.875, 0.375, 0.9375, 0.375, 0.9375, 0.375, 0.75, 0.375, 0.75, 0.375, 0.8125, 0.375, 0.8125, 0.375, 0.8125, 0.375, 0.8125, 0.375, 0.875, 0.375, 0.875, 0.375, 0.8125, 0.375, 0.8125, 0.375, 0.875, 0.375, 0.875, 0.375, 0.75, 0.375, 0.75, 0.375, 0.8125, 0.375, 0.8125])
me_cube_001.materials.append(mat_material)
me_cube_001.use_mirror_vertex_groups = False
me_cube_001.update()
arm_armature = bpy.data.armatures.new('Armature')  # bones are not reproduced

# ---- objects
ob_cube_001 = bpy.data.objects.new('Cube.001', me_cube_001)
ob_armature = bpy.data.objects.new('Armature', arm_armature)

# ---- transforms, parenting, visibility, modifiers, constraints
ob_cube_001.parent = ob_armature
ob_cube_001.location = (0.0, -1.02, 1.076)
ob_cube_001.lock_rotations_4d = False
ob_cube_001.empty_display_type = 'ARROWS'
ob_cube_001.lineart.crease_threshold = 0.0
_vg = ob_cube_001.vertex_groups.new(name='Bone')
for _i, _w in zip([140, 141, 142, 143, 144, 145, 146, 147, 148, 149, 150, 151, 152, 153, 154, 155, 156, 157, 158, 159, 160, 161, 162, 163, 164, 165, 166, 167, 168, 169, 170, 171, 172, 173, 174, 175, 176, 177, 178, 179, 180, 181, 182, 183, 184, 185, 186, 187, 188, 189, 190, 191, 192, 193, 194, 195, 196, 197, 198, 199, 200, 201, 202, 203, 204, 205, 206, 207, 208, 209, 210, 211, 212, 213, 214, 215, 216, 217, 218, 219, 220, 221, 222, 223, 224, 225, 226, 227, 228, 229, 230, 231, 232, 233, 234, 235, 236, 237, 238, 239, 240, 241, 242, 243, 244, 245, 246, 247, 248, 249, 250, 251, 252, 253, 254, 255, 256, 257, 258, 259, 260, 261, 262, 263, 264, 265, 266, 267, 268, 269, 270, 271, 272, 273, 274, 275, 276, 277, 278, 279, 280, 281, 282, 283, 284, 285, 286, 287, 288, 289, 290, 291, 292, 293, 294, 295, 296, 297, 298, 299, 300, 301, 302, 303, 304, 305, 306, 307, 308, 309, 310, 311, 312, 313, 314], [0.1623, 0.1742, 0.1728, 0.1928, 0.1611, 0.1667, 0.1785, 0.1575, 0.1676, 0.5086, 0.4522, 0.6843, 0.1142, 0.2049, 0.1221, 0.1911, 0.1761, 0.1074, 0.1433, 0.1238, 0.09078, 0.585, 0.5848, 0.7105, 0.1343, 0.1649, 0.1215, 0.1249, 0.1289, 0.1293, 0.1176, 0.1389, 0.1275, 0.2761, 0.3548, 0.4729, 0.2019, 0.3036, 0.1418, 0.1522, 0.2492, 0.178, 0.1285, 0.2207, 0.175, 0.61, 0.4528, 0.7093, 0.2135, 0.2309, 0.2379, 0.283, 0.2221, 0.2216, 0.252, 0.2078, 0.2236, 0.5665, 0.5992, 0.7046, 0.1746, 0.1504, 0.1694, 0.1586, 0.1867, 0.1646, 0.1677, 0.1836, 0.1608, 0.1673, 0.1618, 0.1745, 0.6679, 0.6611, 0.2582, 0.2269, 0.2691, 0.1285, 0.1417, 0.1114, 0.1872, 0.1889, 0.11, 0.1093, 0.1611, 0.1169, 0.1037, 0.1131, 0.1265, 0.6754, 0.6769, 0.3293, 0.3513, 0.3449, 0.1199, 0.1455, 0.1255, 0.16, 0.1197, 0.132, 0.1264, 0.1163, 0.1359, 0.1283, 0.1361, 0.1183, 0.316, 0.4832, 0.2048, 0.1887, 0.2118, 0.134, 0.2477, 0.16, 0.3012, 0.1721, 0.1928, 0.1986, 0.1287, 0.2074, 0.1754, 0.2062, 0.1217, 0.6902, 0.6252, 0.32, 0.2365, 0.409, 0.2426, 0.2042, 0.2293, 0.2106, 0.2837, 0.216, 0.2204, 0.2642, 0.2116, 0.2231, 0.2075, 0.2415, 0.6594, 0.6796, 0.3314, 0.3991, 0.3358, 0.1713, 0.1638, 0.1607, 0.1795, 0.2275, 0.2502, 0.1164, 0.1102, 0.1211, 0.1497, 0.3547, 0.3529, 0.1234, 0.1332, 0.1436, 0.1032, 0.1865, 0.2081, 0.1487, 0.1942, 0.2409, 0.1297, 0.2506, 0.3932, 0.2339, 0.2142, 0.1827, 0.2559, 0.3874, 0.3066]): _vg.add([_i], _w, 'REPLACE')
_vg = ob_cube_001.vertex_groups.new(name='Bone.001')
for _i, _w in zip([140, 141, 142, 143, 144, 145, 146, 147, 148, 149, 150, 151, 152, 153, 154, 155, 156, 157, 158, 159, 160, 161, 162, 163, 164, 165, 166, 167, 168, 169, 170, 171, 172, 173, 174, 175, 176, 177, 178, 179, 180, 181, 182, 183, 184, 185, 186, 187, 188, 189, 190, 191, 192, 193, 194, 195, 196, 197, 198, 199, 200, 201, 202, 203, 204, 205, 206, 207, 208, 209, 210, 211, 212, 213, 214, 215, 216, 217, 218, 219, 220, 221, 222, 223, 224, 225, 226, 227, 228, 229, 230, 231, 232, 233, 234, 235, 236, 237, 238, 239, 240, 241, 242, 243, 244, 245, 246, 247, 248, 249, 250, 251, 252, 253, 254, 255, 256, 257, 258, 259, 260, 261, 262, 263, 264, 265, 266, 267, 268, 269, 270, 271, 272, 273, 274, 275, 276, 277, 278, 279, 280, 281, 282, 283, 284, 285, 286, 287, 288, 289, 290, 291, 292, 293, 294, 295, 296, 297, 298, 299, 300, 301, 302, 303, 304, 305, 306, 307, 308, 309, 310, 311, 312, 313, 314], [0.3234, 0.2854, 0.3644, 0.4409, 0.3402, 0.3405, 0.3861, 0.3055, 0.3443, 0.3063, 0.4465, 0.2301, 0.05829, 0.09586, 0.06364, 0.09843, 0.1163, 0.05554, 0.0743, 0.06232, 0.04526, 0.1173, 0.1244, 0.1062, 0.331, 0.3931, 0.3037, 0.3189, 0.3319, 0.3203, 0.296, 0.3406, 0.3167, 0.5329, 0.4929, 0.4002, 0.2303, 0.2913, 0.183, 0.2496, 0.3399, 0.212, 0.1811, 0.244, 0.2115, 0.2341, 0.4259, 0.2058, 0.1981, 0.2229, 0.2116, 0.234, 0.2238, 0.2028, 0.2186, 0.1952, 0.2044, 0.2279, 0.1996, 0.1671, 0.3712, 0.2805, 0.3509, 0.2991, 0.4238, 0.3322, 0.346, 0.4058, 0.3175, 0.3428, 0.3199, 0.3711, 0.2255, 0.2624, 0.5433, 0.5573, 0.3757, 0.06694, 0.06991, 0.05797, 0.09686, 0.103, 0.05657, 0.06067, 0.08307, 0.05945, 0.05387, 0.05777, 0.06619, 0.1037, 0.1072, 0.3166, 0.152, 0.1534, 0.3004, 0.3543, 0.3123, 0.3881, 0.3116, 0.3262, 0.3159, 0.2942, 0.3343, 0.3182, 0.3347, 0.2964, 0.5322, 0.3872, 0.5549, 0.4684, 0.4836, 0.1779, 0.2624, 0.197, 0.3091, 0.2819, 0.2236, 0.2467, 0.1941, 0.2343, 0.2103, 0.2348, 0.1605, 0.1995, 0.2796, 0.496, 0.4992, 0.3206, 0.214, 0.1946, 0.207, 0.2262, 0.2391, 0.1995, 0.2056, 0.2244, 0.1971, 0.2037, 0.194, 0.2137, 0.1894, 0.1699, 0.4238, 0.2616, 0.3237, 0.3585, 0.3287, 0.3094, 0.3913, 0.575, 0.476, 0.06068, 0.05658, 0.06179, 0.07888, 0.185, 0.1893, 0.3077, 0.3287, 0.3509, 0.2617, 0.5362, 0.4979, 0.1874, 0.2249, 0.2639, 0.1875, 0.5245, 0.3628, 0.2095, 0.1983, 0.176, 0.2218, 0.2945, 0.4041]): _vg.add([_i], _w, 'REPLACE')
_vg = ob_cube_001.vertex_groups.new(name='Bone.002')
for _i, _w in zip([1, 3, 4, 9, 10, 11, 13, 15, 16, 18, 21, 22, 23, 24, 25, 26, 27, 28, 30, 31, 32, 33, 34, 35, 36, 37, 38, 39, 40, 41, 42, 43, 44, 45, 46, 47, 49, 51, 52, 54, 55, 60, 61, 62, 63, 64, 65, 66, 68, 69, 71, 72, 76, 77, 78, 79, 80, 81, 82, 83, 84, 85, 86, 87, 88, 89, 90, 92, 93, 94, 95, 96, 97, 98, 99, 100, 101, 102, 103, 104, 105, 106, 107, 108, 109, 110, 111, 112, 113, 114, 115, 118, 119, 120, 121, 124, 125, 126, 127, 128, 129, 130, 131, 132, 133, 134, 135, 136, 137, 138, 139, 140, 141, 142, 143, 144, 145, 146, 147, 148, 149, 150, 151, 152, 153, 154, 155, 156, 157, 158, 159, 160, 161, 162, 163, 164, 165, 166, 167, 168, 169, 170, 171, 172, 173, 174, 175, 176, 177, 178, 179, 180, 181, 182, 183, 184, 185, 186, 187, 188, 189, 190, 191, 192, 193, 194, 195, 196, 197, 198, 199, 200, 201, 202, 203, 204, 205, 206, 207, 208, 209, 210, 211, 212, 213, 214, 215, 216, 217, 218, 219, 220, 221, 222, 223, 224, 225, 226, 227, 228, 229, 230, 231, 232, 233, 234, 235, 236, 237, 238, 239, 240, 241, 242, 243, 244, 245, 246, 247, 248, 249, 250, 251, 252, 253, 254, 255, 256, 257, 258, 259, 260, 261, 262, 263, 264, 265, 266, 267, 268, 269, 270, 271, 272, 273, 274, 275, 276, 277, 278, 279, 280, 281, 282, 283, 284, 285, 286, 287, 288, 289, 290, 291, 292, 293, 294, 295, 296, 297, 298, 299, 300, 301, 302, 303, 304, 305, 306, 307, 308, 309, 310, 311, 312, 313, 314], [0.07563, 0.06336, 0.07414, 0.2578, 0.2952, 0.3086, 0.07251, 0.06608, 0.07954, 0.02129, 0.2705, 0.3128, 0.3224, 0.04951, 0.3533, 0.06793, 0.4406, 0.5492, 0.1552, 0.09928, 0.04836, 0.6856, 0.7277, 0.7316, 0.04772, 0.2045, 0.06532, 0.1745, 0.2153, 0.01459, 0.1067, 0.06587, 0.03084, 0.5267, 0.4833, 0.5443, 0.01593, 0.07151, 0.06834, 0.007488, 0.01909, 0.3018, 0.3205, 0.1522, 0.1319, 0.1473, 0.003489, 0.01564, 0.07715, 0.07495, 0.01722, 0.04411, 0.00492, 0.3061, 0.3261, 0.1647, 0.1398, 0.1551, 0.09095, 0.1713, 0.003986, 0.4428, 0.5308, 0.0148, 0.1927, 0.2448, 0.06362, 0.07201, 0.09693, 0.7149, 0.7353, 0.6916, 0.6512, 0.5903, 0.08079, 0.1006, 0.002586, 0.224, 0.1898, 0.03472, 0.09822, 0.137, 0.05393, 0.00341, 0.05408, 0.08372, 0.5475, 0.5192, 0.4607, 0.3122, 0.4346, 0.01511, 0.01355, 0.1394, 0.1423, 0.02071, 0.03035, 0.1514, 0.1516, 0.04343, 0.02986, 0.1852, 0.2257, 0.6769, 0.6407, 0.05317, 0.03802, 0.1046, 0.1296, 0.3308, 0.4595, 0.5143, 0.5404, 0.4628, 0.3663, 0.4988, 0.4928, 0.4354, 0.537, 0.4881, 0.1851, 0.1013, 0.08563, 0.5385, 0.5918, 0.5192, 0.5762, 0.6343, 0.5033, 0.5494, 0.5737, 0.4433, 0.2585, 0.2506, 0.1595, 0.5347, 0.442, 0.5749, 0.5562, 0.5392, 0.5504, 0.5864, 0.5204, 0.5558, 0.191, 0.1522, 0.1269, 0.2851, 0.2384, 0.2988, 0.3963, 0.2733, 0.2905, 0.3311, 0.2799, 0.2946, 0.09758, 0.08383, 0.05604, 0.5883, 0.5463, 0.5505, 0.4829, 0.5541, 0.5757, 0.5294, 0.597, 0.572, 0.2056, 0.2012, 0.1283, 0.4543, 0.5691, 0.4797, 0.5423, 0.3895, 0.5032, 0.4863, 0.4105, 0.5217, 0.4899, 0.5183, 0.4544, 0.1065, 0.07648, 0.1985, 0.2159, 0.3552, 0.5301, 0.6132, 0.5027, 0.6346, 0.6115, 0.5217, 0.6778, 0.5718, 0.5498, 0.488, 0.5564, 0.5335, 0.1924, 0.1869, 0.3107, 0.4229, 0.4336, 0.5796, 0.5002, 0.5621, 0.4519, 0.5686, 0.5418, 0.5577, 0.5896, 0.5298, 0.5536, 0.5292, 0.5853, 0.1517, 0.1296, 0.2403, 0.3429, 0.3046, 0.3047, 0.2703, 0.2925, 0.2385, 0.4069, 0.2875, 0.3256, 0.3761, 0.2837, 0.2916, 0.2859, 0.2831, 0.07038, 0.06474, 0.1225, 0.1851, 0.1657, 0.5434, 0.6013, 0.5637, 0.5632, 0.4771, 0.5845, 0.5739, 0.5114, 0.5913, 0.5732, 0.5985, 0.5448, 0.1512, 0.1506, 0.2448, 0.3393, 0.3405, 0.4702, 0.5075, 0.5299, 0.4292, 0.1974, 0.2738, 0.5094, 0.5279, 0.678, 0.5984, 0.3979, 0.4014, 0.5689, 0.5381, 0.5055, 0.6351, 0.2773, 0.294, 0.2932, 0.2876, 0.2811, 0.4513, 0.1583, 0.1535, 0.5565, 0.5875, 0.6413, 0.5223, 0.3181, 0.2893]): _vg.add([_i], _w, 'REPLACE')
_vg = ob_cube_001.vertex_groups.new(name='Bone.003')
for _i, _w in zip([0, 1, 2, 3, 4, 6, 7, 8, 9, 10, 11, 12, 13, 14, 15, 16, 17, 18, 19, 20, 21, 22, 23, 24, 25, 26, 27, 28, 29, 30, 31, 32, 33, 34, 35, 36, 37, 38, 39, 40, 41, 42, 43, 44, 45, 46, 47, 48, 49, 50, 51, 52, 53, 54, 55, 56, 58, 59, 60, 61, 62, 63, 64, 65, 66, 67, 68, 69, 70, 71, 72, 73, 74, 75, 76, 77, 78, 79, 80, 81, 82, 83, 84, 85, 86, 87, 88, 89, 90, 91, 92, 93, 94, 95, 96, 97, 98, 99, 100, 101, 102, 103, 104, 105, 106, 107, 108, 109, 110, 111, 112, 113, 114, 115, 116, 117, 118, 119, 120, 121, 122, 123, 124, 125, 126, 127, 128, 129, 130, 131, 132, 133, 134, 135, 136, 137, 138, 139, 152, 153, 154, 155, 156, 157, 158, 159, 160, 161, 162, 176, 177, 178, 179, 180, 181, 182, 183, 184, 185, 186, 187, 217, 218, 219, 220, 221, 222, 223, 224, 225, 226, 227, 228, 229, 230, 231, 232, 233, 251, 252, 253, 254, 255, 256, 257, 258, 259, 260, 261, 262, 263, 264, 265, 266, 267, 291, 292, 293, 294, 295, 296, 303, 304, 305, 306, 307, 308], [0.1457, 0.6374, 0.1055, 0.6049, 0.6579, 0.291, 0.35, 0.09863, 0.5706, 0.5427, 0.5366, 0.2503, 0.7211, 0.3571, 0.7044, 0.7677, 0.06046, 0.5194, 0.4493, 0.2223, 0.6247, 0.5918, 0.5854, 0.1539, 0.4061, 0.1527, 0.3134, 0.272, 0.008132, 0.3478, 0.3212, 0.1246, 0.1917, 0.1612, 0.1614, 0.3113, 0.6024, 0.2728, 0.5392, 0.6256, 0.1844, 0.4014, 0.4496, 0.2208, 0.3715, 0.408, 0.3605, 0.1573, 0.5163, 0.01642, 0.6611, 0.6501, 0.05911, 0.3746, 0.4935, 0.2061, 0.2166, 0.1876, 0.5404, 0.5257, 0.6678, 0.6519, 0.6488, 0.4129, 0.6007, 0.2055, 0.7526, 0.7529, 0.1502, 0.6832, 0.635, 0.3303, 0.105, 0.324, 0.444, 0.5975, 0.5818, 0.7295, 0.7299, 0.7158, 0.2031, 0.4376, 0.06313, 0.3417, 0.2766, 0.09614, 0.4947, 0.4067, 0.1999, 0.05144, 0.2076, 0.2121, 0.1727, 0.1579, 0.1853, 0.2021, 0.2527, 0.3252, 0.5724, 0.1239, 0.6119, 0.5993, 0.2594, 0.6108, 0.4821, 0.3518, 0.1465, 0.3343, 0.351, 0.3569, 0.3807, 0.4291, 0.5261, 0.4395, 0.0751, 0.0963, 0.538, 0.5235, 0.6666, 0.6688, 0.2883, 0.2249, 0.6585, 0.6889, 0.7332, 0.7327, 0.1064, 0.1152, 0.4851, 0.4582, 0.1906, 0.2189, 0.2332, 0.269, 0.6134, 0.5178, 0.5374, 0.4265, 0.289, 0.1074, 0.295, 0.1343, 0.07333, 0.3338, 0.233, 0.2402, 0.4183, 0.02855, 0.03036, 0.2826, 0.1667, 0.3764, 0.202, 0.1376, 0.3195, 0.3593, 0.2554, 0.3189, 0.0584, 0.02492, 0.007865, 0.2744, 0.1752, 0.3279, 0.08139, 0.0966, 0.3117, 0.1523, 0.184, 0.2738, 0.3544, 0.2728, 0.2737, 0.006846, 0.008017, 0.03662, 0.07375, 0.06806, 0.3833, 0.2197, 0.3506, 0.1512, 0.1391, 0.296, 0.2291, 0.3011, 0.2746, 0.3227, 0.2731, 0.4347, 0.02983, 0.01083, 0.0615, 0.07921, 0.1047, 0.3136, 0.3053, 0.1391, 0.1731, 0.06241, 0.05645, 0.3707, 0.2932, 0.2141, 0.2316, 0.06662, 0.09047]): _vg.add([_i], _w, 'REPLACE')
_vg = ob_cube_001.vertex_groups.new(name='Bone.004')
for _i, _w in zip([0, 1, 2, 3, 4, 6, 7, 8, 9, 10, 11, 12, 13, 14, 15, 16, 18, 19, 20, 21, 24, 25, 26, 27, 28, 29, 30, 31, 32, 33, 34, 35, 36, 37, 38, 39, 40, 41, 42, 43, 44, 45, 46, 47, 48, 49, 50, 51, 52, 53, 54, 55, 56, 57, 58, 59, 60, 61, 62, 63, 64, 65, 66, 67, 68, 69, 70, 71, 72, 73, 74, 75, 76, 81, 82, 83, 84, 85, 86, 87, 88, 89, 90, 91, 92, 93, 94, 95, 96, 97, 98, 99, 100, 101, 102, 103, 104, 105, 106, 107, 108, 109, 110, 111, 112, 113, 114, 115, 116, 117, 118, 119, 120, 121, 122, 123, 124, 125, 127, 128, 129, 130, 131, 132, 133, 134, 135, 136, 137, 138, 139], [0.2095, 0.1538, 0.3569, 0.1975, 0.1595, 0.414, 0.2838, 0.1599, 0.09703, 0.09466, 0.08934, 0.1279, 0.06707, 0.0321, 0.005904, 0.01393, 0.02669, 0.175, 0.07055, 0.004477, 0.381, 0.17, 0.5394, 0.188, 0.1313, 0.114, 0.3863, 0.3829, 0.573, 0.08902, 0.08256, 0.0786, 0.285, 0.1145, 0.2127, 0.1308, 0.08647, 0.2196, 0.2017, 0.2835, 0.4659, 0.05627, 0.05544, 0.05063, 0.4239, 0.2207, 0.08799, 0.1511, 0.1671, 0.1007, 0.3738, 0.2819, 0.264, 0.03689, 0.3605, 0.4411, 0.09023, 0.08923, 0.1049, 0.1278, 0.1135, 0.03188, 0.1274, 0.021, 0.04906, 0.002324, 0.09007, 0.04953, 0.01574, 0.1581, 0.01352, 0.2905, 0.03762, 0.02355, 0.5372, 0.2655, 0.3138, 0.1548, 0.1451, 0.3232, 0.2282, 0.2692, 0.422, 0.249, 0.5318, 0.5527, 0.08206, 0.07901, 0.09058, 0.1105, 0.1127, 0.2161, 0.1948, 0.1297, 0.09541, 0.102, 0.2777, 0.1656, 0.1676, 0.2906, 0.2111, 0.4139, 0.2438, 0.05193, 0.05202, 0.0587, 0.07892, 0.07187, 0.1942, 0.1691, 0.2343, 0.2638, 0.1143, 0.1074, 0.03356, 0.1522, 0.1118, 0.01468, 0.01074, 0.553, 0.4809, 0.2372, 0.2427, 0.09902, 0.1018, 0.2167, 0.3108, 0.1747, 0.1657, 0.06626, 0.06366]): _vg.add([_i], _w, 'REPLACE')
_vg = ob_cube_001.vertex_groups.new(name='Bone.005')
for _i, _w in zip([0, 1, 2, 3, 4, 5, 6, 7, 8, 9, 10, 11, 12, 13, 14, 15, 16, 17, 18, 19, 20, 21, 22, 23, 24, 25, 26, 27, 28, 29, 30, 31, 32, 36, 37, 38, 39, 40, 41, 42, 43, 44, 45, 46, 48, 49, 50, 51, 52, 53, 54, 55, 56, 57, 58, 59, 60, 61, 62, 63, 64, 65, 66, 67, 68, 69, 70, 71, 72, 73, 74, 75, 76, 77, 78, 79, 80, 81, 82, 83, 84, 85, 86, 87, 88, 89, 90, 91, 92, 93, 98, 99, 100, 101, 102, 103, 104, 105, 106, 107, 108, 109, 110, 113, 114, 115, 116, 117, 118, 119, 120, 121, 122, 123, 124, 125, 126, 127, 128, 129, 130, 131, 134, 135, 136, 137, 138, 139], [0.4317, 0.1128, 0.4584, 0.1193, 0.09578, 0.1152, 0.244, 0.2797, 0.6788, 0.06445, 0.05925, 0.05714, 0.2199, 0.0816, 0.3738, 0.1389, 0.08191, 0.1894, 0.2783, 0.1737, 0.5637, 0.04877, 0.05105, 0.04344, 0.2196, 0.03495, 0.1675, 0.02821, 0.01111, 0.1738, 0.07666, 0.1106, 0.175, 0.2414, 0.04622, 0.1698, 0.07182, 0.02834, 0.359, 0.1247, 0.1342, 0.1773, 0.0004197, 0.003992, 0.3578, 0.1891, 0.6565, 0.1005, 0.1017, 0.4876, 0.2006, 0.1691, 0.4043, 0.7697, 0.3526, 0.3214, 0.05869, 0.05649, 0.06578, 0.07825, 0.07771, 0.3442, 0.1263, 0.3992, 0.07529, 0.1006, 0.2142, 0.1689, 0.1967, 0.2245, 0.5938, 0.2083, 0.3386, 0.04392, 0.04642, 0.05492, 0.07424, 0.05724, 0.1176, 0.07242, 0.4177, 0.02479, 0.01291, 0.2751, 0.05593, 0.05435, 0.1778, 0.4783, 0.116, 0.09588, 0.004513, 0.1518, 0.08589, 0.1704, 0.03052, 0.05261, 0.284, 0.07074, 0.09592, 0.2083, 0.4686, 0.1314, 0.1431, 0.00456, 0.03065, 0.0124, 0.6427, 0.6113, 0.167, 0.1618, 0.07044, 0.07069, 0.4159, 0.288, 0.1125, 0.167, 0.06382, 0.05445, 0.2055, 0.2328, 0.05637, 0.04947, 0.1881, 0.267, 0.06685, 0.08817, 0.01559, 0.006258]): _vg.add([_i], _w, 'REPLACE')
_vg = ob_cube_001.vertex_groups.new(name='Bone.006')
for _i, _w in zip([0, 2, 5, 6, 7, 8, 12, 13, 14, 15, 16, 17, 18, 19, 20, 21, 22, 24, 25, 26, 29, 30, 31, 32, 36, 37, 38, 39, 40, 41, 42, 43, 44, 46, 48, 49, 50, 53, 56, 57, 58, 59, 65, 66, 67, 68, 69, 70, 71, 72, 73, 74, 75, 76, 77, 79, 80, 81, 82, 83, 84, 87, 88, 89, 90, 91, 92, 93, 99, 100, 101, 102, 103, 104, 105, 106, 107, 108, 109, 110, 114, 116, 117, 118, 122, 123, 124, 125, 126, 127, 128, 129, 130, 134, 135, 136, 137, 138], [0.2054, 0.07215, 0.8657, 0.01205, 0.06842, 0.05599, 0.3901, 0.05774, 0.2053, 0.06262, 0.02773, 0.7247, 0.1283, 0.1821, 0.1316, 0.006348, 0.0006125, 0.1957, 0.006226, 0.07233, 0.6725, 0.01818, 0.08592, 0.07818, 0.1134, 0.01096, 0.2793, 0.08365, 0.01699, 0.2047, 0.1654, 0.06686, 0.09567, 0.00237, 0.05046, 0.03202, 0.2201, 0.3493, 0.1148, 0.1623, 0.05808, 0.02542, 0.1752, 0.1128, 0.3474, 0.04084, 0.04075, 0.5382, 0.06446, 0.0884, 0.2719, 0.2637, 0.161, 0.1462, 0.001506, 0.005631, 0.01938, 0.02021, 0.0512, 0.05328, 0.1784, 0.2731, 0.006791, 6.75e-05, 0.1368, 0.2013, 0.07266, 0.03479, 0.2261, 0.04265, 0.5497, 0.006797, 0.05632, 0.1365, 0.05461, 0.1173, 0.09535, 0.1471, 0.06637, 0.1784, 0.03492, 0.08296, 0.1179, 0.006252, 0.2363, 0.3239, 0.08188, 0.07158, 0.01095, 0.01174, 0.08837, 0.1312, 0.02243, 0.3089, 0.1092, 0.03083, 0.09868, 0.01563]): _vg.add([_i], _w, 'REPLACE')
_m = ob_cube_001.modifiers.new('Armature', 'ARMATURE')
_m.object = ob_armature
ob_armature.location = (0.0, 0.0, 0.0)
ob_armature.show_in_front = True

# ---- collection membership
col_collection.objects.link(ob_cube_001)
col_collection.objects.link(ob_armature)

# ---- scene / render settings (as saved in the file)
scene.frame_start = 0; scene.frame_end = 16; scene.frame_set(8)
scene.render.engine = 'BLENDER_EEVEE_NEXT'
bpy.context.view_layer.update()

# ---- added for rendering (the .blend has no active camera and no usable light): camera, sun
cam_auto = bpy.data.cameras.new('AutoCamera')
cam_auto.lens = 50.0
cam_auto.sensor_width = 36.0
cam_auto.clip_end = 1000.0
ob_auto_camera = bpy.data.objects.new('AutoCamera', cam_auto)
scene.collection.objects.link(ob_auto_camera)
ob_auto_camera.location = (3.30028, -4.09873, 4.41558)
ob_auto_camera.rotation_euler = (1.09748, -7.21219e-08, 0.694738)
scene.camera = ob_auto_camera
light_auto_sun = bpy.data.lights.new('AutoSun', 'SUN')
light_auto_sun.energy = 3.0
light_auto_sun.angle = 0.0523599
ob_auto_sun = bpy.data.objects.new('AutoSun', light_auto_sun)
scene.collection.objects.link(ob_auto_sun)
ob_auto_sun.rotation_euler = (0.872665, 0.174533, 0.523599)
bpy.context.view_layer.update()
